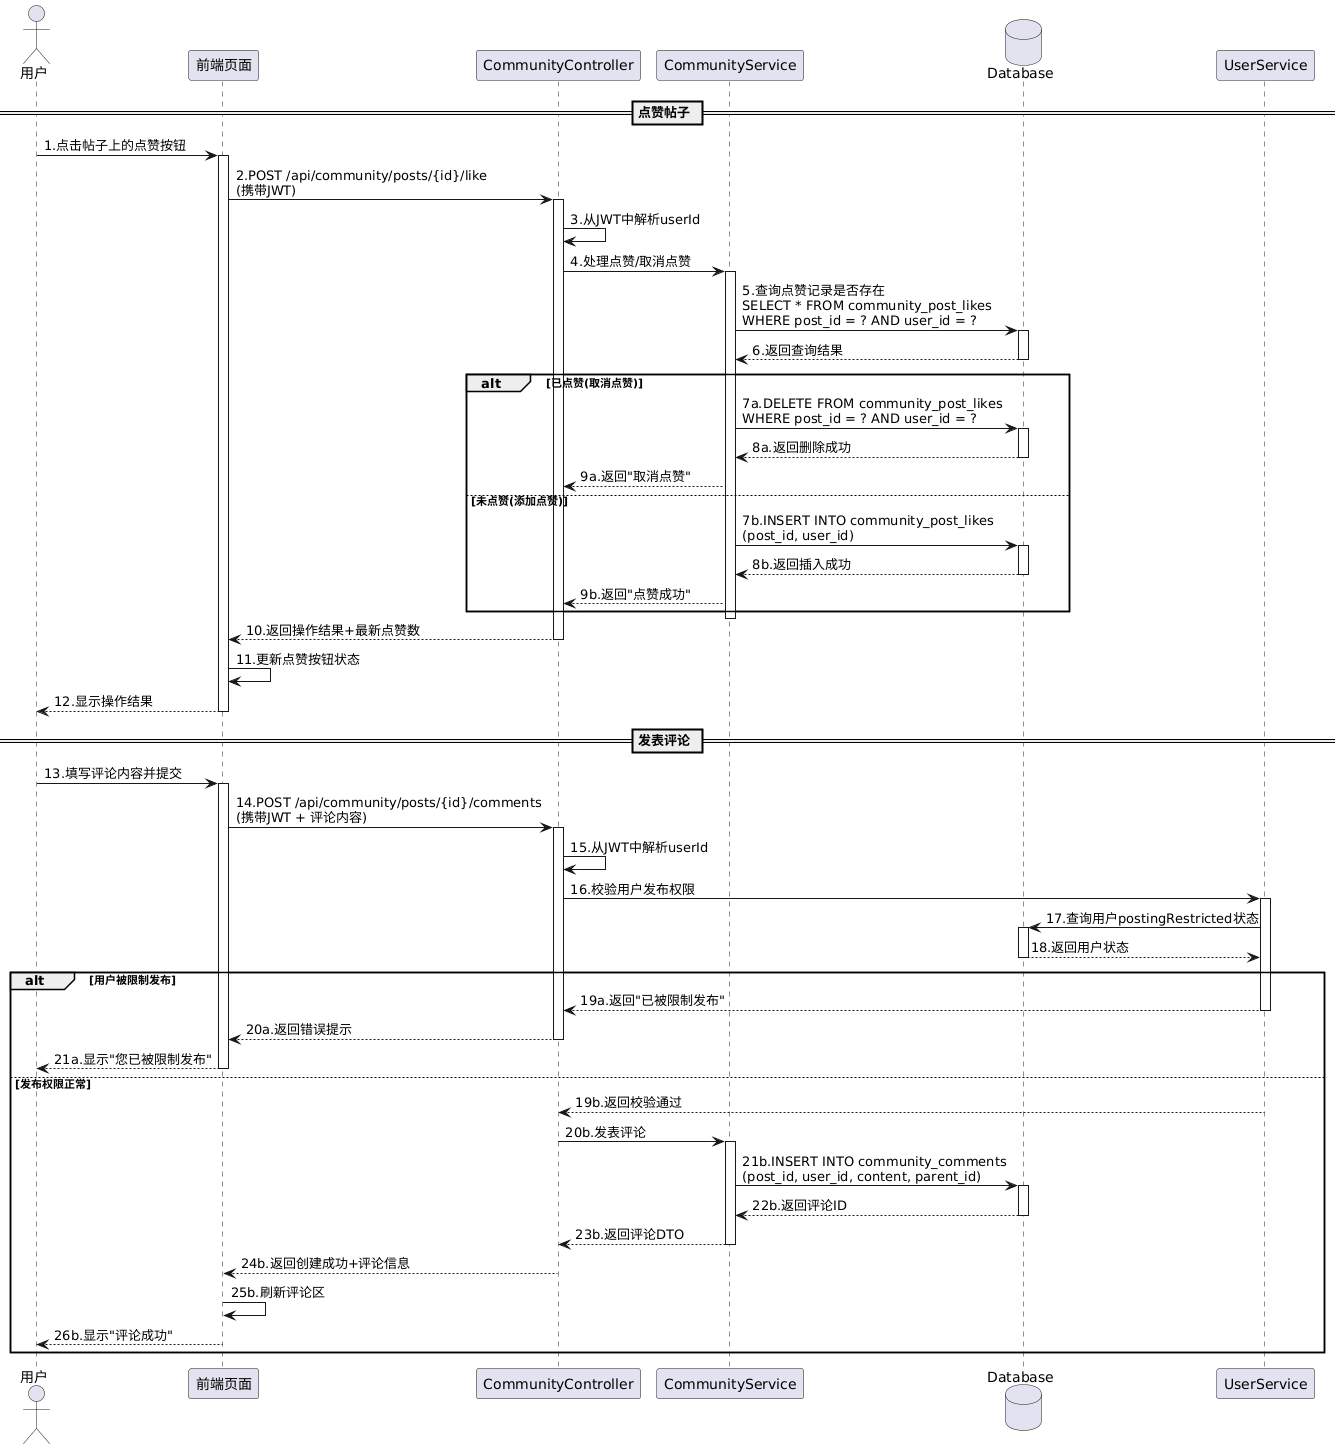

The diagram above was rendered by PlantUML. Its source (embedded in the PNG):
@startuml
actor 用户
participant 前端页面
participant CommunityController
participant CommunityService
database Database

== 点赞帖子 ==

用户 -> 前端页面: 1.点击帖子上的点赞按钮
activate 前端页面

前端页面 -> CommunityController: 2.POST /api/community/posts/{id}/like\n(携带JWT)
activate CommunityController

CommunityController -> CommunityController: 3.从JWT中解析userId

CommunityController -> CommunityService: 4.处理点赞/取消点赞
activate CommunityService

CommunityService -> Database: 5.查询点赞记录是否存在\nSELECT * FROM community_post_likes\nWHERE post_id = ? AND user_id = ?
activate Database
Database --> CommunityService: 6.返回查询结果
deactivate Database

alt 已点赞(取消点赞)
    CommunityService -> Database: 7a.DELETE FROM community_post_likes\nWHERE post_id = ? AND user_id = ?
    activate Database
    Database --> CommunityService: 8a.返回删除成功
    deactivate Database
    CommunityService --> CommunityController: 9a.返回"取消点赞"
else 未点赞(添加点赞)
    CommunityService -> Database: 7b.INSERT INTO community_post_likes\n(post_id, user_id)
    activate Database
    Database --> CommunityService: 8b.返回插入成功
    deactivate Database
    CommunityService --> CommunityController: 9b.返回"点赞成功"
end

deactivate CommunityService

CommunityController --> 前端页面: 10.返回操作结果+最新点赞数
deactivate CommunityController

前端页面 -> 前端页面: 11.更新点赞按钮状态
前端页面 --> 用户: 12.显示操作结果
deactivate 前端页面

== 发表评论 ==

用户 -> 前端页面: 13.填写评论内容并提交
activate 前端页面

前端页面 -> CommunityController: 14.POST /api/community/posts/{id}/comments\n(携带JWT + 评论内容)
activate CommunityController

CommunityController -> CommunityController: 15.从JWT中解析userId

CommunityController -> UserService: 16.校验用户发布权限
activate UserService

UserService -> Database: 17.查询用户postingRestricted状态
activate Database
Database --> UserService: 18.返回用户状态
deactivate Database

alt 用户被限制发布
    UserService --> CommunityController: 19a.返回"已被限制发布"
    deactivate UserService
    CommunityController --> 前端页面: 20a.返回错误提示
    deactivate CommunityController
    前端页面 --> 用户: 21a.显示"您已被限制发布"
    deactivate 前端页面
else 发布权限正常
    UserService --> CommunityController: 19b.返回校验通过
    deactivate UserService
    
    CommunityController -> CommunityService: 20b.发表评论
    activate CommunityService
    
    CommunityService -> Database: 21b.INSERT INTO community_comments\n(post_id, user_id, content, parent_id)
    activate Database
    Database --> CommunityService: 22b.返回评论ID
    deactivate Database
    
    CommunityService --> CommunityController: 23b.返回评论DTO
    deactivate CommunityService
    
    CommunityController --> 前端页面: 24b.返回创建成功+评论信息
    deactivate CommunityController
    
    前端页面 -> 前端页面: 25b.刷新评论区
    前端页面 --> 用户: 26b.显示"评论成功"
    deactivate 前端页面
end
@enduml